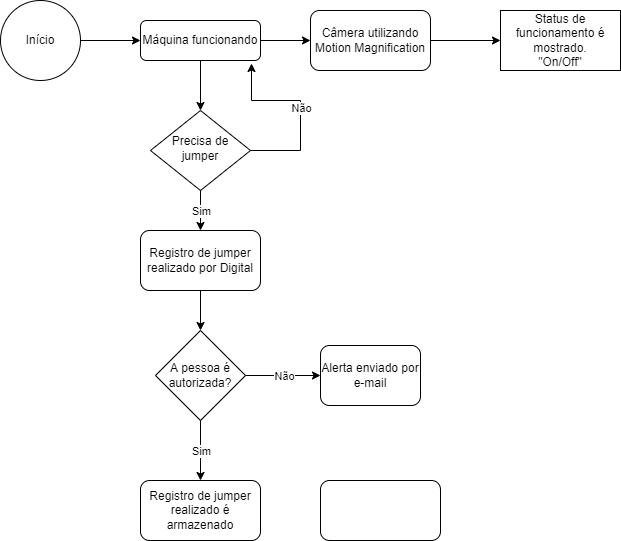

The diagram above was exported from draw.io. Its source (the exported page's mxGraphModel, read from the mxfile embedded in the PNG):
<mxGraphModel dx="868" dy="450" grid="1" gridSize="10" guides="1" tooltips="1" connect="1" arrows="1" fold="1" page="1" pageScale="1" pageWidth="827" pageHeight="1169" math="0" shadow="0">
  <root>
    <mxCell id="WIyWlLk6GJQsqaUBKTNV-0" />
    <mxCell id="WIyWlLk6GJQsqaUBKTNV-1" parent="WIyWlLk6GJQsqaUBKTNV-0" />
    <mxCell id="WIyWlLk6GJQsqaUBKTNV-3" value="Máquina funcionando" style="rounded=1;whiteSpace=wrap;html=1;fontSize=12;glass=0;strokeWidth=1;shadow=0;" parent="WIyWlLk6GJQsqaUBKTNV-1" vertex="1">
      <mxGeometry x="160" y="80" width="120" height="40" as="geometry" />
    </mxCell>
    <mxCell id="WIyWlLk6GJQsqaUBKTNV-6" value="Precisa de jumper" style="rhombus;whiteSpace=wrap;html=1;shadow=0;fontFamily=Helvetica;fontSize=12;align=center;strokeWidth=1;spacing=6;spacingTop=-4;" parent="WIyWlLk6GJQsqaUBKTNV-1" vertex="1">
      <mxGeometry x="170" y="170" width="100" height="80" as="geometry" />
    </mxCell>
    <mxCell id="Q5ECWr5LinhJB9ufmFly-1" value="Início&lt;br&gt;" style="ellipse;whiteSpace=wrap;html=1;aspect=fixed;" parent="WIyWlLk6GJQsqaUBKTNV-1" vertex="1">
      <mxGeometry x="20" y="60" width="80" height="80" as="geometry" />
    </mxCell>
    <mxCell id="Q5ECWr5LinhJB9ufmFly-2" value="Câmera utilizando Motion Magnification" style="rounded=1;whiteSpace=wrap;html=1;" parent="WIyWlLk6GJQsqaUBKTNV-1" vertex="1">
      <mxGeometry x="330" y="70" width="120" height="60" as="geometry" />
    </mxCell>
    <mxCell id="Q5ECWr5LinhJB9ufmFly-4" value="Registro de jumper realizado por Digital" style="rounded=1;whiteSpace=wrap;html=1;" parent="WIyWlLk6GJQsqaUBKTNV-1" vertex="1">
      <mxGeometry x="160" y="290" width="120" height="60" as="geometry" />
    </mxCell>
    <mxCell id="Q5ECWr5LinhJB9ufmFly-5" value="A pessoa é autorizada?" style="rhombus;whiteSpace=wrap;html=1;" parent="WIyWlLk6GJQsqaUBKTNV-1" vertex="1">
      <mxGeometry x="175" y="390" width="90" height="90" as="geometry" />
    </mxCell>
    <mxCell id="Q5ECWr5LinhJB9ufmFly-6" value="Alerta enviado por e-mail" style="rounded=1;whiteSpace=wrap;html=1;" parent="WIyWlLk6GJQsqaUBKTNV-1" vertex="1">
      <mxGeometry x="340" y="405" width="100" height="60" as="geometry" />
    </mxCell>
    <mxCell id="Q5ECWr5LinhJB9ufmFly-7" value="Registro de jumper realizado é armazenado" style="rounded=1;whiteSpace=wrap;html=1;" parent="WIyWlLk6GJQsqaUBKTNV-1" vertex="1">
      <mxGeometry x="160" y="540" width="120" height="60" as="geometry" />
    </mxCell>
    <mxCell id="Q5ECWr5LinhJB9ufmFly-8" value="" style="endArrow=classic;html=1;rounded=0;exitX=1;exitY=0.5;exitDx=0;exitDy=0;" parent="WIyWlLk6GJQsqaUBKTNV-1" source="Q5ECWr5LinhJB9ufmFly-5" target="Q5ECWr5LinhJB9ufmFly-6" edge="1">
      <mxGeometry relative="1" as="geometry">
        <mxPoint x="360" y="440" as="sourcePoint" />
        <mxPoint x="320" y="435" as="targetPoint" />
      </mxGeometry>
    </mxCell>
    <mxCell id="Q5ECWr5LinhJB9ufmFly-9" value="Não" style="edgeLabel;resizable=0;html=1;align=center;verticalAlign=middle;" parent="Q5ECWr5LinhJB9ufmFly-8" connectable="0" vertex="1">
      <mxGeometry relative="1" as="geometry" />
    </mxCell>
    <mxCell id="Q5ECWr5LinhJB9ufmFly-10" value="" style="endArrow=classic;html=1;rounded=0;exitX=1;exitY=0.5;exitDx=0;exitDy=0;entryX=0.925;entryY=1.075;entryDx=0;entryDy=0;entryPerimeter=0;" parent="WIyWlLk6GJQsqaUBKTNV-1" source="WIyWlLk6GJQsqaUBKTNV-6" target="WIyWlLk6GJQsqaUBKTNV-3" edge="1">
      <mxGeometry relative="1" as="geometry">
        <mxPoint x="360" y="270" as="sourcePoint" />
        <mxPoint x="340" y="210" as="targetPoint" />
        <Array as="points">
          <mxPoint x="320" y="210" />
          <mxPoint x="320" y="160" />
          <mxPoint x="271" y="160" />
        </Array>
      </mxGeometry>
    </mxCell>
    <mxCell id="Q5ECWr5LinhJB9ufmFly-11" value="Não" style="edgeLabel;resizable=0;html=1;align=center;verticalAlign=middle;" parent="Q5ECWr5LinhJB9ufmFly-10" connectable="0" vertex="1">
      <mxGeometry relative="1" as="geometry" />
    </mxCell>
    <mxCell id="Q5ECWr5LinhJB9ufmFly-12" value="" style="endArrow=classic;html=1;rounded=0;exitX=0.5;exitY=1;exitDx=0;exitDy=0;entryX=0.5;entryY=0;entryDx=0;entryDy=0;" parent="WIyWlLk6GJQsqaUBKTNV-1" source="WIyWlLk6GJQsqaUBKTNV-6" target="Q5ECWr5LinhJB9ufmFly-4" edge="1">
      <mxGeometry relative="1" as="geometry">
        <mxPoint x="360" y="270" as="sourcePoint" />
        <mxPoint x="460" y="270" as="targetPoint" />
      </mxGeometry>
    </mxCell>
    <mxCell id="Q5ECWr5LinhJB9ufmFly-13" value="Sim" style="edgeLabel;resizable=0;html=1;align=center;verticalAlign=middle;" parent="Q5ECWr5LinhJB9ufmFly-12" connectable="0" vertex="1">
      <mxGeometry relative="1" as="geometry" />
    </mxCell>
    <mxCell id="Q5ECWr5LinhJB9ufmFly-14" value="" style="endArrow=classic;html=1;rounded=0;exitX=0.5;exitY=1;exitDx=0;exitDy=0;" parent="WIyWlLk6GJQsqaUBKTNV-1" source="WIyWlLk6GJQsqaUBKTNV-3" target="WIyWlLk6GJQsqaUBKTNV-6" edge="1">
      <mxGeometry width="50" height="50" relative="1" as="geometry">
        <mxPoint x="390" y="290" as="sourcePoint" />
        <mxPoint x="440" y="240" as="targetPoint" />
      </mxGeometry>
    </mxCell>
    <mxCell id="Q5ECWr5LinhJB9ufmFly-15" value="" style="endArrow=classic;html=1;rounded=0;exitX=0.5;exitY=1;exitDx=0;exitDy=0;" parent="WIyWlLk6GJQsqaUBKTNV-1" source="Q5ECWr5LinhJB9ufmFly-4" target="Q5ECWr5LinhJB9ufmFly-5" edge="1">
      <mxGeometry width="50" height="50" relative="1" as="geometry">
        <mxPoint x="390" y="290" as="sourcePoint" />
        <mxPoint x="440" y="240" as="targetPoint" />
      </mxGeometry>
    </mxCell>
    <mxCell id="Q5ECWr5LinhJB9ufmFly-16" value="" style="endArrow=classic;html=1;rounded=0;exitX=0.5;exitY=1;exitDx=0;exitDy=0;entryX=0.5;entryY=0;entryDx=0;entryDy=0;" parent="WIyWlLk6GJQsqaUBKTNV-1" source="Q5ECWr5LinhJB9ufmFly-5" target="Q5ECWr5LinhJB9ufmFly-7" edge="1">
      <mxGeometry relative="1" as="geometry">
        <mxPoint x="360" y="380" as="sourcePoint" />
        <mxPoint x="460" y="380" as="targetPoint" />
      </mxGeometry>
    </mxCell>
    <mxCell id="Q5ECWr5LinhJB9ufmFly-17" value="Sim" style="edgeLabel;resizable=0;html=1;align=center;verticalAlign=middle;" parent="Q5ECWr5LinhJB9ufmFly-16" connectable="0" vertex="1">
      <mxGeometry relative="1" as="geometry" />
    </mxCell>
    <mxCell id="Q5ECWr5LinhJB9ufmFly-18" value="" style="endArrow=classic;html=1;rounded=0;exitX=1;exitY=0.5;exitDx=0;exitDy=0;entryX=0;entryY=0.5;entryDx=0;entryDy=0;" parent="WIyWlLk6GJQsqaUBKTNV-1" source="Q5ECWr5LinhJB9ufmFly-1" target="WIyWlLk6GJQsqaUBKTNV-3" edge="1">
      <mxGeometry width="50" height="50" relative="1" as="geometry">
        <mxPoint x="430" y="250" as="sourcePoint" />
        <mxPoint x="480" y="200" as="targetPoint" />
      </mxGeometry>
    </mxCell>
    <mxCell id="Q5ECWr5LinhJB9ufmFly-19" value="" style="endArrow=classic;html=1;rounded=0;exitX=1;exitY=0.5;exitDx=0;exitDy=0;entryX=0;entryY=0.5;entryDx=0;entryDy=0;" parent="WIyWlLk6GJQsqaUBKTNV-1" source="WIyWlLk6GJQsqaUBKTNV-3" target="Q5ECWr5LinhJB9ufmFly-2" edge="1">
      <mxGeometry width="50" height="50" relative="1" as="geometry">
        <mxPoint x="430" y="250" as="sourcePoint" />
        <mxPoint x="480" y="200" as="targetPoint" />
      </mxGeometry>
    </mxCell>
    <mxCell id="Q5ECWr5LinhJB9ufmFly-20" value="Status de funcionamento é mostrado.&lt;br&gt;&quot;On/Off&quot;" style="rounded=0;whiteSpace=wrap;html=1;" parent="WIyWlLk6GJQsqaUBKTNV-1" vertex="1">
      <mxGeometry x="520" y="70" width="120" height="60" as="geometry" />
    </mxCell>
    <mxCell id="Q5ECWr5LinhJB9ufmFly-21" value="" style="endArrow=classic;html=1;rounded=0;exitX=1;exitY=0.5;exitDx=0;exitDy=0;entryX=0;entryY=0.5;entryDx=0;entryDy=0;" parent="WIyWlLk6GJQsqaUBKTNV-1" source="Q5ECWr5LinhJB9ufmFly-2" target="Q5ECWr5LinhJB9ufmFly-20" edge="1">
      <mxGeometry width="50" height="50" relative="1" as="geometry">
        <mxPoint x="430" y="150" as="sourcePoint" />
        <mxPoint x="480" y="100" as="targetPoint" />
      </mxGeometry>
    </mxCell>
    <mxCell id="i3Fk5qk7WPnM7XQlQpnt-0" value="" style="rounded=1;whiteSpace=wrap;html=1;" vertex="1" parent="WIyWlLk6GJQsqaUBKTNV-1">
      <mxGeometry x="340" y="540" width="120" height="60" as="geometry" />
    </mxCell>
  </root>
</mxGraphModel>